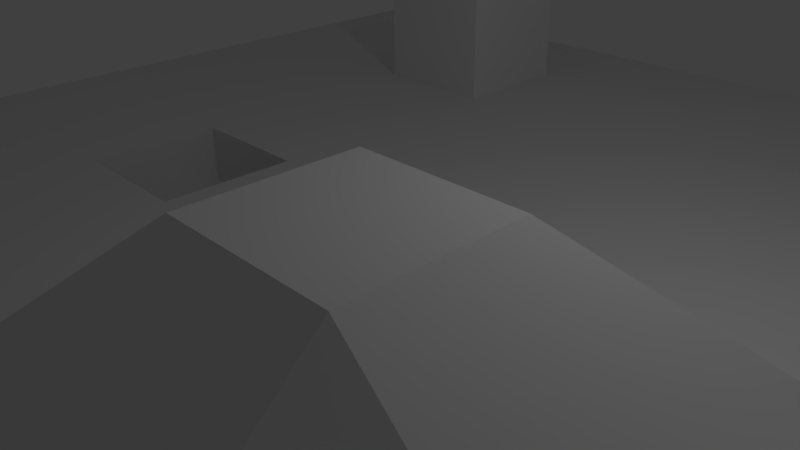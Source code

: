 # Source: terrain.blend  (saved by Blender 2.70.0; exported with 4.5.12 LTS)
import bpy
from mathutils import Matrix  # noqa: F401  (used for matrix-valued properties, if any)

bpy.ops.wm.read_factory_settings(use_empty=True)
scene = bpy.context.scene
scene.name = 'Scene'

# ---- collections
col_collection_1 = bpy.data.collections.new('Collection 1'); scene.collection.children.link(col_collection_1)

# ---- world
world_world = bpy.data.worlds.new('World'); scene.world = world_world
world_world.color = (0.05088, 0.05088, 0.05088)
world_world.use_sun_shadow = False
world_world.sun_shadow_jitter_overblur = 0.0
world_world.cycles.sampling_method = 'MANUAL'
world_world.cycles.sample_map_resolution = 256

# ---- cameras
cam_camera = bpy.data.cameras.new('Camera')
cam_camera.clip_end = 100.0
cam_camera.lens = 35.0
cam_camera.sensor_width = 32.0
cam_camera.sensor_height = 18.0
cam_camera.ortho_scale = 7.314
cam_camera.dof.focus_distance = 0.0
cam_camera.dof.aperture_fstop = 128.0

# ---- lights
light_lamp = bpy.data.lights.new('Lamp', 'POINT')
light_lamp.transmission_factor = 0.0
light_lamp.cutoff_distance = 30.0
light_lamp.energy = 100.0
light_lamp.shadow_buffer_clip_start = 1.001
light_lamp.shadow_soft_size = 0.1
light_lamp.shadow_maximum_resolution = 0.006
light_lamp.use_absolute_resolution = True
light_lamp.cycles.use_multiple_importance_sampling = False

# ---- meshes
me_cube_001 = bpy.data.meshes.new('Cube.001')
me_cube_001.from_pydata([(-10.0, -10.0, 0.0), (-7.778, -10.0, 0.0), (-5.556, -10.0, 0.0), (-3.333, -10.0, 0.0), (-1.111, -10.0, 0.0), (1.111, -10.0, 0.0), (3.333, -10.0, 0.0), (5.556, -10.0, 0.0), (7.778, -10.0, 0.0), (10.0, -10.0, 0.0), (-10.0, -7.778, 0.0), (-7.778, -7.778, 0.0), (-5.556, -7.778, 0.0), (-3.333, -7.778, 0.0), (-1.111, -7.778, 0.0), (1.111, -7.778, 0.0), (3.333, -7.778, 0.0), (5.556, -7.778, 0.0), (7.778, -7.778, 2.094), (10.0, -7.778, 0.0), (-10.0, -5.556, 0.0), (-7.778, -5.556, 0.0), (-5.556, -5.556, 0.0), (-3.333, -5.556, 0.0), (-1.111, -5.556, 0.0), (1.111, -5.556, 0.0), (3.333, -5.556, 0.0), (5.556, -5.556, 0.0), (7.778, -5.556, 2.094), (10.0, -5.556, 0.0), (-10.0, -3.333, 0.0), (-7.778, -3.333, 0.0), (-5.556, -3.333, 0.0), (-3.333, -3.333, 0.0), (-1.111, -3.333, 0.0), (1.111, -3.333, 2.094), (3.333, -3.333, 2.094), (5.556, -3.333, 0.0), (7.778, -3.333, 2.094), (10.0, -3.333, 0.0), (-10.0, -1.111, 0.0), (-7.778, -1.111, 0.0), (-5.556, -1.111, 0.0), (-3.333, -1.111, 0.0), (-1.111, -1.111, 0.0), (1.111, -1.111, 2.094), (3.333, -1.111, 2.094), (5.556, -1.111, 0.0), (7.778, -1.111, 2.094), (10.0, -1.111, 0.0), (-10.0, 1.111, 0.0), (-7.778, 1.111, 0.0), (-5.556, 1.111, 0.0), (-3.333, 1.111, 0.0), (-1.111, 1.111, 0.0), (1.111, 1.111, 0.0), (3.333, 1.111, 0.0), (5.556, 1.111, 0.0), (7.778, 1.111, 2.094), (10.0, 1.111, 0.0), (-10.0, 3.333, 0.0), (-7.778, 3.333, 0.0), (-5.556, 3.333, 0.0), (-3.333, 3.333, 0.0), (-1.111, 3.333, 0.0), (1.111, 3.333, 0.0), (3.333, 3.333, 0.0), (5.556, 3.333, 0.0), (7.778, 3.333, 2.094), (10.0, 3.333, 0.0), (-10.0, 5.556, 0.0), (-7.778, 5.556, 0.0), (-5.556, 5.556, 0.0), (-3.333, 5.556, 0.0), (-1.111, 5.556, 0.0), (1.111, 5.556, 0.0), (3.333, 5.556, 0.0), (5.556, 5.556, 0.0), (7.778, 5.556, 2.094), (10.0, 5.556, 0.0), (-10.0, 7.778, 0.0), (-7.778, 7.778, 0.0), (-5.556, 7.778, 0.0), (-3.333, 7.778, 0.0), (-1.111, 7.778, 0.0), (1.111, 7.778, 0.0), (3.333, 7.778, 0.0), (5.556, 7.778, 0.0), (7.778, 7.778, 2.094), (10.0, 7.778, 0.0), (-10.0, 10.0, 0.0), (-7.778, 10.0, 0.0), (-5.556, 10.0, 0.0), (-3.333, 10.0, 0.0), (-1.111, 10.0, 0.0), (1.111, 10.0, 0.0), (3.333, 10.0, 0.0), (5.556, 10.0, 0.0), (7.778, 10.0, 0.0), (10.0, 10.0, 0.0), (-7.778, -7.778, 4.0), (-5.556, -7.778, 4.0), (-7.778, -5.556, 4.0), (-5.556, -5.556, 4.0), (-5.556, 5.556, 6.0), (-3.333, 5.556, 6.0), (-5.556, 7.778, 6.0), (-3.333, 7.778, 6.0), (-5.556, -1.111, -1.0), (-3.333, -1.111, -1.0), (-5.556, 1.111, -1.0), (-3.333, 1.111, -1.0)], [], [(0, 1, 11, 10), (1, 2, 12, 11), (2, 3, 13, 12), (3, 4, 14, 13), (4, 5, 15, 14), (5, 6, 16, 15), (6, 7, 17, 16), (7, 8, 18, 17), (8, 9, 19, 18), (10, 11, 21, 20), (73, 83, 107, 105), (12, 13, 23, 22), (13, 14, 24, 23), (14, 15, 25, 24), (15, 16, 26, 25), (16, 17, 27, 26), (17, 18, 28, 27), (18, 19, 29, 28), (20, 21, 31, 30), (21, 22, 32, 31), (22, 23, 33, 32), (23, 24, 34, 33), (24, 25, 35, 34), (25, 26, 36, 35), (26, 27, 37, 36), (27, 28, 38, 37), (28, 29, 39, 38), (30, 31, 41, 40), (31, 32, 42, 41), (32, 33, 43, 42), (33, 34, 44, 43), (34, 35, 45, 44), (35, 36, 46, 45), (36, 37, 47, 46), (37, 38, 48, 47), (38, 39, 49, 48), (40, 41, 51, 50), (41, 42, 52, 51), (53, 52, 110, 111), (43, 44, 54, 53), (44, 45, 55, 54), (45, 46, 56, 55), (46, 47, 57, 56), (47, 48, 58, 57), (48, 49, 59, 58), (50, 51, 61, 60), (51, 52, 62, 61), (52, 53, 63, 62), (53, 54, 64, 63), (54, 55, 65, 64), (55, 56, 66, 65), (56, 57, 67, 66), (57, 58, 68, 67), (58, 59, 69, 68), (60, 61, 71, 70), (61, 62, 72, 71), (62, 63, 73, 72), (63, 64, 74, 73), (64, 65, 75, 74), (65, 66, 76, 75), (66, 67, 77, 76), (67, 68, 78, 77), (68, 69, 79, 78), (70, 71, 81, 80), (71, 72, 82, 81), (83, 82, 106, 107), (73, 74, 84, 83), (74, 75, 85, 84), (75, 76, 86, 85), (76, 77, 87, 86), (77, 78, 88, 87), (78, 79, 89, 88), (80, 81, 91, 90), (81, 82, 92, 91), (82, 83, 93, 92), (83, 84, 94, 93), (84, 85, 95, 94), (85, 86, 96, 95), (86, 87, 97, 96), (87, 88, 98, 97), (88, 89, 99, 98), (100, 101, 103, 102), (104, 105, 107, 106), (82, 72, 104, 106), (72, 73, 105, 104), (22, 21, 102, 103), (12, 22, 103, 101), (21, 11, 100, 102), (11, 12, 101, 100), (108, 109, 111, 110), (43, 53, 111, 109), (52, 42, 108, 110), (42, 43, 109, 108)])
me_cube_001.use_remesh_preserve_volume = False
me_cube_001.use_remesh_preserve_attributes = False
me_cube_001.use_mirror_vertex_groups = False
me_cube_001.update()

# ---- objects
ob_cube = bpy.data.objects.new('Cube', me_cube_001)
ob_lamp = bpy.data.objects.new('Lamp', light_lamp)
ob_camera = bpy.data.objects.new('Camera', cam_camera)

# ---- transforms, parenting, visibility, modifiers, constraints
ob_cube.location = (0.0, 0.0, 0.0)
ob_cube.lineart.crease_threshold = 0.0
ob_lamp.location = (4.076, 1.005, 5.904)
ob_lamp.rotation_euler = (0.6503, 0.05522, 1.866)
ob_lamp.lock_rotations_4d = False
ob_lamp.empty_display_type = 'ARROWS'
ob_lamp.color = (0.0, 0.0, 0.0, 0.0)
ob_lamp.lineart.crease_threshold = 0.0
ob_camera.location = (7.481, -6.508, 5.344)
ob_camera.rotation_euler = (1.109, 0.01082, 0.8149)
ob_camera.lock_rotations_4d = False
ob_camera.empty_display_type = 'ARROWS'
ob_camera.color = (0.0, 0.0, 0.0, 0.0)
ob_camera.display_type = 'WIRE'
ob_camera.lineart.crease_threshold = 0.0

# ---- collection membership
col_collection_1.objects.link(ob_cube)
col_collection_1.objects.link(ob_lamp)
col_collection_1.objects.link(ob_camera)

# ---- scene / render settings (as saved in the file)
scene.camera = ob_camera
scene.frame_start = 1; scene.frame_end = 250; scene.frame_set(1)
scene.render.engine = 'BLENDER_EEVEE_NEXT'
scene.render.resolution_percentage = 50
scene.render.dither_intensity = 0.0
scene.cycles.use_denoising = False
scene.cycles.samples = 10
scene.cycles.sampling_pattern = 'TABULATED_SOBOL'
scene.cycles.light_sampling_threshold = 0.0
scene.cycles.use_adaptive_sampling = False
scene.cycles.use_light_tree = False
scene.cycles.blur_glossy = 0.0
scene.cycles.volume_bounces = 1
scene.cycles.pixel_filter_type = 'GAUSSIAN'
scene.cycles.sample_clamp_indirect = 0.0
scene.view_settings.view_transform = 'Standard'
bpy.context.view_layer.update()
